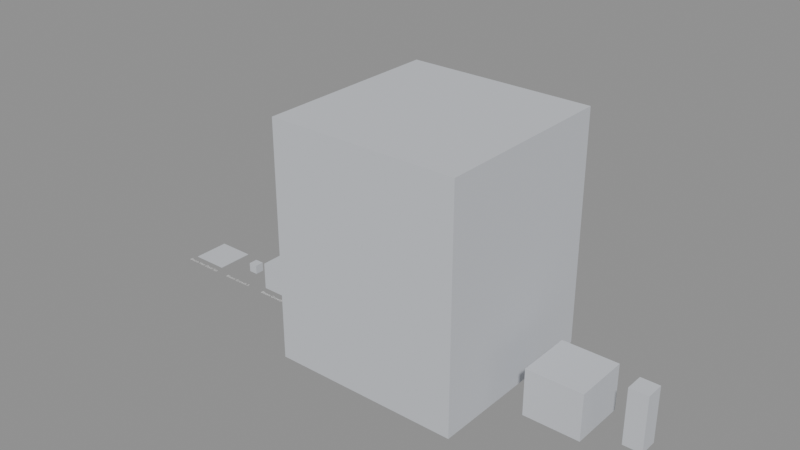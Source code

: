 # Source: KIT_BLM_BloomOverlay.blend  (saved by Blender 4.2.66; exported with 4.5.12 LTS)
import bpy
from mathutils import Matrix  # noqa: F401  (used for matrix-valued properties, if any)

bpy.ops.wm.read_factory_settings(use_empty=True)
scene = bpy.context.scene
scene.name = 'KIT-BLM'

# ---- collections
col_kit_blm = bpy.data.collections.new('KIT-BLM'); scene.collection.children.link(col_kit_blm)
col_kit_blm_reference = bpy.data.collections.new('KIT-BLM_Reference'); col_kit_blm.children.link(col_kit_blm_reference)

# ---- materials (node trees are filled in below, after node groups)
mat_mi_sow_kitblockout = bpy.data.materials.new('MI_SOW_KitBlockout')
mat_mi_sow_kitblockout.diffuse_color = (0.6, 0.62, 0.66, 1.0)

# ---- material node trees

# ---- meshes
me_sm_kit_blm_bloomveindecalset = bpy.data.meshes.new('SM_KIT_BLM_BloomVeinDecalSet')
me_sm_kit_blm_bloomveindecalset.from_pydata([(-2.0, -2.0, -0.025), (-2.0, -2.0, 0.025), (-2.0, 2.0, -0.025), (-2.0, 2.0, 0.025), (2.0, -2.0, -0.025), (2.0, -2.0, 0.025), (2.0, 2.0, -0.025), (2.0, 2.0, 0.025)], [], [(0, 1, 3, 2), (2, 3, 7, 6), (6, 7, 5, 4), (4, 5, 1, 0), (2, 6, 4, 0), (7, 3, 1, 5)])
me_sm_kit_blm_bloomveindecalset.materials.append(mat_mi_sow_kitblockout)
me_sm_kit_blm_bloomveindecalset.update()
me_sm_kit_blm_bloomgrowths = bpy.data.meshes.new('SM_KIT_BLM_BloomGrowthS')
me_sm_kit_blm_bloomgrowths.from_pydata([(-0.5, -0.5, 0.0), (-0.5, -0.5, 1.0), (-0.5, 0.5, 0.0), (-0.5, 0.5, 1.0), (0.5, -0.5, 0.0), (0.5, -0.5, 1.0), (0.5, 0.5, 0.0), (0.5, 0.5, 1.0)], [], [(0, 1, 3, 2), (2, 3, 7, 6), (6, 7, 5, 4), (4, 5, 1, 0), (2, 6, 4, 0), (7, 3, 1, 5)])
me_sm_kit_blm_bloomgrowths.materials.append(mat_mi_sow_kitblockout)
me_sm_kit_blm_bloomgrowths.update()
me_sm_kit_blm_bloomgrowthl = bpy.data.meshes.new('SM_KIT_BLM_BloomGrowthL')
me_sm_kit_blm_bloomgrowthl.from_pydata([(-2.0, -2.0, 0.0), (-2.0, -2.0, 3.0), (-2.0, 2.0, 0.0), (-2.0, 2.0, 3.0), (2.0, -2.0, 0.0), (2.0, -2.0, 3.0), (2.0, 2.0, 0.0), (2.0, 2.0, 3.0)], [], [(0, 1, 3, 2), (2, 3, 7, 6), (6, 7, 5, 4), (4, 5, 1, 0), (2, 6, 4, 0), (7, 3, 1, 5)])
me_sm_kit_blm_bloomgrowthl.materials.append(mat_mi_sow_kitblockout)
me_sm_kit_blm_bloomgrowthl.update()
me_sm_kit_blm_bloomroottendril5 = bpy.data.meshes.new('SM_KIT_BLM_BloomRootTendril5')
me_sm_kit_blm_bloomroottendril5.from_pydata([(0.0, 0.0, 0.0), (0.0, 0.0, 0.6), (0.0, 5.0, 0.0), (0.0, 5.0, 0.6), (0.6, 0.0, 0.0), (0.6, 0.0, 0.6), (0.6, 5.0, 0.0), (0.6, 5.0, 0.6)], [], [(0, 1, 3, 2), (2, 3, 7, 6), (6, 7, 5, 4), (4, 5, 1, 0), (2, 6, 4, 0), (7, 3, 1, 5)])
me_sm_kit_blm_bloomroottendril5.materials.append(mat_mi_sow_kitblockout)
me_sm_kit_blm_bloomroottendril5.update()
me_sm_kit_blm_bloomheartcore = bpy.data.meshes.new('SM_KIT_BLM_BloomHeartCore')
me_sm_kit_blm_bloomheartcore.from_pydata([(-10.0, -10.0, 0.0), (-10.0, -10.0, 25.0), (-10.0, 10.0, 0.0), (-10.0, 10.0, 25.0), (10.0, -10.0, 0.0), (10.0, -10.0, 25.0), (10.0, 10.0, 0.0), (10.0, 10.0, 25.0)], [], [(0, 1, 3, 2), (2, 3, 7, 6), (6, 7, 5, 4), (4, 5, 1, 0), (2, 6, 4, 0), (7, 3, 1, 5)])
me_sm_kit_blm_bloomheartcore.materials.append(mat_mi_sow_kitblockout)
me_sm_kit_blm_bloomheartcore.update()
me_sm_kit_blm_bloomrootnode = bpy.data.meshes.new('SM_KIT_BLM_BloomRootNode')
me_sm_kit_blm_bloomrootnode.from_pydata([(-3.0, -3.0, 0.0), (-3.0, -3.0, 5.0), (-3.0, 3.0, 0.0), (-3.0, 3.0, 5.0), (3.0, -3.0, 0.0), (3.0, -3.0, 5.0), (3.0, 3.0, 0.0), (3.0, 3.0, 5.0)], [], [(0, 1, 3, 2), (2, 3, 7, 6), (6, 7, 5, 4), (4, 5, 1, 0), (2, 6, 4, 0), (7, 3, 1, 5)])
me_sm_kit_blm_bloomrootnode.materials.append(mat_mi_sow_kitblockout)
me_sm_kit_blm_bloomrootnode.update()
me_sm_kit_blm_sporechimney = bpy.data.meshes.new('SM_KIT_BLM_SporeChimney')
me_sm_kit_blm_sporechimney.from_pydata([(-1.0, -1.0, 0.0), (-1.0, -1.0, 6.0), (-1.0, 1.0, 0.0), (-1.0, 1.0, 6.0), (1.0, -1.0, 0.0), (1.0, -1.0, 6.0), (1.0, 1.0, 0.0), (1.0, 1.0, 6.0)], [], [(0, 1, 3, 2), (2, 3, 7, 6), (6, 7, 5, 4), (4, 5, 1, 0), (2, 6, 4, 0), (7, 3, 1, 5)])
me_sm_kit_blm_sporechimney.materials.append(mat_mi_sow_kitblockout)
me_sm_kit_blm_sporechimney.update()

# ---- curves / text
txt_ref_label_sm_kit_blm_bloomveindecalset = bpy.data.curves.new('REF_Label_SM_KIT_BLM_BloomVeinDecalSet', 'FONT')
txt_ref_label_sm_kit_blm_bloomveindecalset.dimensions = '2D'
txt_ref_label_sm_kit_blm_bloomveindecalset.body = 'Bloom Vein Decal Set'
txt_ref_label_sm_kit_blm_bloomveindecalset.align_x = 'CENTER'
txt_ref_label_sm_kit_blm_bloomveindecalset.size = 0.5
txt_ref_label_sm_kit_blm_bloomgrowths = bpy.data.curves.new('REF_Label_SM_KIT_BLM_BloomGrowthS', 'FONT')
txt_ref_label_sm_kit_blm_bloomgrowths.dimensions = '2D'
txt_ref_label_sm_kit_blm_bloomgrowths.body = 'Bloom Growth S'
txt_ref_label_sm_kit_blm_bloomgrowths.align_x = 'CENTER'
txt_ref_label_sm_kit_blm_bloomgrowths.size = 0.5
txt_ref_label_sm_kit_blm_bloomgrowthl = bpy.data.curves.new('REF_Label_SM_KIT_BLM_BloomGrowthL', 'FONT')
txt_ref_label_sm_kit_blm_bloomgrowthl.dimensions = '2D'
txt_ref_label_sm_kit_blm_bloomgrowthl.body = 'Bloom Growth L'
txt_ref_label_sm_kit_blm_bloomgrowthl.align_x = 'CENTER'
txt_ref_label_sm_kit_blm_bloomgrowthl.size = 0.5
txt_ref_label_sm_kit_blm_bloomroottendril5 = bpy.data.curves.new('REF_Label_SM_KIT_BLM_BloomRootTendril5', 'FONT')
txt_ref_label_sm_kit_blm_bloomroottendril5.dimensions = '2D'
txt_ref_label_sm_kit_blm_bloomroottendril5.body = 'Bloom Root Tendril 5'
txt_ref_label_sm_kit_blm_bloomroottendril5.align_x = 'CENTER'
txt_ref_label_sm_kit_blm_bloomroottendril5.size = 0.5
txt_ref_label_sm_kit_blm_bloomheartcore = bpy.data.curves.new('REF_Label_SM_KIT_BLM_BloomHeartCore', 'FONT')
txt_ref_label_sm_kit_blm_bloomheartcore.dimensions = '2D'
txt_ref_label_sm_kit_blm_bloomheartcore.body = 'Bloom Heart Core'
txt_ref_label_sm_kit_blm_bloomheartcore.align_x = 'CENTER'
txt_ref_label_sm_kit_blm_bloomheartcore.size = 0.5
txt_ref_label_sm_kit_blm_bloomrootnode = bpy.data.curves.new('REF_Label_SM_KIT_BLM_BloomRootNode', 'FONT')
txt_ref_label_sm_kit_blm_bloomrootnode.dimensions = '2D'
txt_ref_label_sm_kit_blm_bloomrootnode.body = 'Bloom Root Node'
txt_ref_label_sm_kit_blm_bloomrootnode.align_x = 'CENTER'
txt_ref_label_sm_kit_blm_bloomrootnode.size = 0.5
txt_ref_label_sm_kit_blm_sporechimney = bpy.data.curves.new('REF_Label_SM_KIT_BLM_SporeChimney', 'FONT')
txt_ref_label_sm_kit_blm_sporechimney.dimensions = '2D'
txt_ref_label_sm_kit_blm_sporechimney.body = 'Spore Chimney'
txt_ref_label_sm_kit_blm_sporechimney.align_x = 'CENTER'
txt_ref_label_sm_kit_blm_sporechimney.size = 0.5

# ---- objects
ob_kit_kit_blm = bpy.data.objects.new('KIT_KIT_BLM', None)
ob_sm_kit_blm_bloomveindecalset = bpy.data.objects.new('SM_KIT_BLM_BloomVeinDecalSet', me_sm_kit_blm_bloomveindecalset)
ob_sm_kit_blm_bloomgrowths = bpy.data.objects.new('SM_KIT_BLM_BloomGrowthS', me_sm_kit_blm_bloomgrowths)
ob_sm_kit_blm_bloomgrowthl = bpy.data.objects.new('SM_KIT_BLM_BloomGrowthL', me_sm_kit_blm_bloomgrowthl)
ob_sm_kit_blm_bloomroottendril5 = bpy.data.objects.new('SM_KIT_BLM_BloomRootTendril5', me_sm_kit_blm_bloomroottendril5)
ob_sm_kit_blm_bloomheartcore = bpy.data.objects.new('SM_KIT_BLM_BloomHeartCore', me_sm_kit_blm_bloomheartcore)
ob_sm_kit_blm_bloomrootnode = bpy.data.objects.new('SM_KIT_BLM_BloomRootNode', me_sm_kit_blm_bloomrootnode)
ob_sm_kit_blm_sporechimney = bpy.data.objects.new('SM_KIT_BLM_SporeChimney', me_sm_kit_blm_sporechimney)
ob_ref_label_sm_kit_blm_bloomveindecalset = bpy.data.objects.new('REF_Label_SM_KIT_BLM_BloomVeinDecalSet', txt_ref_label_sm_kit_blm_bloomveindecalset)
ob_ref_label_sm_kit_blm_bloomgrowths = bpy.data.objects.new('REF_Label_SM_KIT_BLM_BloomGrowthS', txt_ref_label_sm_kit_blm_bloomgrowths)
ob_ref_label_sm_kit_blm_bloomgrowthl = bpy.data.objects.new('REF_Label_SM_KIT_BLM_BloomGrowthL', txt_ref_label_sm_kit_blm_bloomgrowthl)
ob_ref_label_sm_kit_blm_bloomroottendril5 = bpy.data.objects.new('REF_Label_SM_KIT_BLM_BloomRootTendril5', txt_ref_label_sm_kit_blm_bloomroottendril5)
ob_ref_label_sm_kit_blm_bloomheartcore = bpy.data.objects.new('REF_Label_SM_KIT_BLM_BloomHeartCore', txt_ref_label_sm_kit_blm_bloomheartcore)
ob_ref_label_sm_kit_blm_bloomrootnode = bpy.data.objects.new('REF_Label_SM_KIT_BLM_BloomRootNode', txt_ref_label_sm_kit_blm_bloomrootnode)
ob_ref_label_sm_kit_blm_sporechimney = bpy.data.objects.new('REF_Label_SM_KIT_BLM_SporeChimney', txt_ref_label_sm_kit_blm_sporechimney)

# ---- transforms, parenting, visibility, modifiers, constraints
ob_kit_kit_blm.location = (0.0, 0.0, 0.0)
ob_kit_kit_blm.empty_display_type = 'CUBE'
ob_sm_kit_blm_bloomveindecalset.location = (2.0, 0.0, 0.0)
ob_sm_kit_blm_bloomgrowths.location = (7.5, 0.0, 0.0)
ob_sm_kit_blm_bloomgrowthl.location = (13.0, 0.0, 0.0)
ob_sm_kit_blm_bloomroottendril5.location = (18.0, 0.0, 0.0)
ob_sm_kit_blm_bloomheartcore.location = (32.0, 0.0, 0.0)
ob_sm_kit_blm_bloomrootnode.location = (48.0, 0.0, 0.0)
ob_sm_kit_blm_sporechimney.location = (55.0, 0.0, 0.0)
ob_ref_label_sm_kit_blm_bloomveindecalset.location = (2.0, -3.0, 0.02)
ob_ref_label_sm_kit_blm_bloomgrowths.location = (7.5, -3.0, 0.02)
ob_ref_label_sm_kit_blm_bloomgrowthl.location = (13.0, -3.0, 0.02)
ob_ref_label_sm_kit_blm_bloomroottendril5.location = (18.3, -3.0, 0.02)
ob_ref_label_sm_kit_blm_bloomheartcore.location = (32.0, -3.0, 0.02)
ob_ref_label_sm_kit_blm_bloomrootnode.location = (48.0, -3.0, 0.02)
ob_ref_label_sm_kit_blm_sporechimney.location = (55.0, -3.0, 0.02)

# ---- collection membership
scene.collection.objects.link(ob_kit_kit_blm)
col_kit_blm.objects.link(ob_sm_kit_blm_bloomveindecalset)
col_kit_blm.objects.link(ob_sm_kit_blm_bloomgrowths)
col_kit_blm.objects.link(ob_sm_kit_blm_bloomgrowthl)
col_kit_blm.objects.link(ob_sm_kit_blm_bloomroottendril5)
col_kit_blm.objects.link(ob_sm_kit_blm_bloomheartcore)
col_kit_blm.objects.link(ob_sm_kit_blm_bloomrootnode)
col_kit_blm.objects.link(ob_sm_kit_blm_sporechimney)
col_kit_blm_reference.objects.link(ob_ref_label_sm_kit_blm_bloomveindecalset)
col_kit_blm_reference.objects.link(ob_ref_label_sm_kit_blm_bloomgrowths)
col_kit_blm_reference.objects.link(ob_ref_label_sm_kit_blm_bloomgrowthl)
col_kit_blm_reference.objects.link(ob_ref_label_sm_kit_blm_bloomroottendril5)
col_kit_blm_reference.objects.link(ob_ref_label_sm_kit_blm_bloomheartcore)
col_kit_blm_reference.objects.link(ob_ref_label_sm_kit_blm_bloomrootnode)
col_kit_blm_reference.objects.link(ob_ref_label_sm_kit_blm_sporechimney)

# ---- scene / render settings (as saved in the file)
scene.frame_start = 1; scene.frame_end = 250; scene.frame_set(1)
scene.render.engine = 'BLENDER_EEVEE_NEXT'
bpy.context.view_layer.update()

# ---- added for rendering (the .blend has no active camera and no usable light): camera, sun + grey world if the file has none
cam_auto = bpy.data.cameras.new('AutoCamera')
cam_auto.lens = 50.0
cam_auto.sensor_width = 36.0
cam_auto.clip_end = 1058.18
ob_auto_camera = bpy.data.objects.new('AutoCamera', cam_auto)
scene.collection.objects.link(ob_auto_camera)
ob_auto_camera.location = (88.4894, -72.3545, 60.7239)
ob_auto_camera.rotation_euler = (1.09748, -7.21219e-08, 0.694738)
scene.camera = ob_auto_camera
light_auto_sun = bpy.data.lights.new('AutoSun', 'SUN')
light_auto_sun.energy = 3.0
light_auto_sun.angle = 0.0523599
ob_auto_sun = bpy.data.objects.new('AutoSun', light_auto_sun)
scene.collection.objects.link(ob_auto_sun)
ob_auto_sun.rotation_euler = (0.872665, 0.174533, 0.523599)
if scene.world is None:
    world_auto = bpy.data.worlds.new('AutoWorld')
    world_auto.color = (0.3, 0.3, 0.3)
    scene.world = world_auto
bpy.context.view_layer.update()
